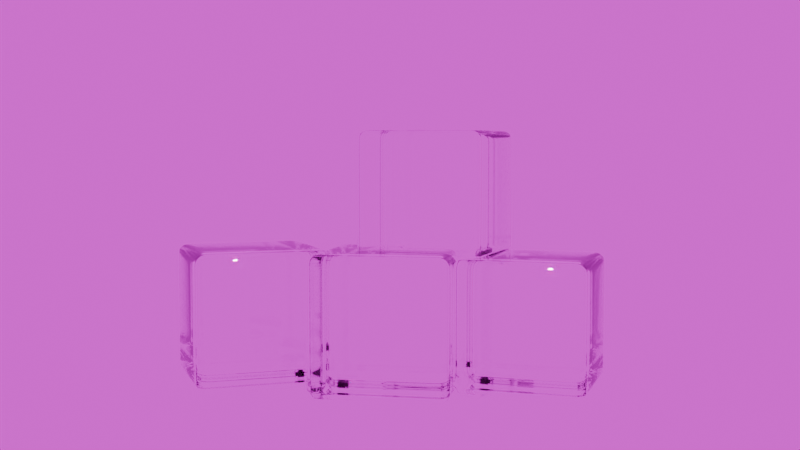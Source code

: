 # Source: Ice_Cube_Course.blend  (saved by Blender 5.0.118; exported with 4.5.12 LTS)
import bpy
from mathutils import Matrix  # noqa: F401  (used for matrix-valued properties, if any)

bpy.ops.wm.read_factory_settings(use_empty=True)
scene = bpy.context.scene
scene.name = 'Scene'

# ---- collections
col_collection = bpy.data.collections.new('Collection'); scene.collection.children.link(col_collection)

# ---- images (referenced by path relative to the original .blend; pixels are not part of the script)
import os
ASSET_DIR = os.environ.get("B2B_ASSET_DIR", "")  # directory of the original .blend (textures are referenced by path, not embedded)
HERE = os.path.dirname(os.path.abspath(__file__))  # packed textures are extracted next to this script under _unpacked/

def load_image(name, relpath, width, height, colorspace="sRGB"):
    """Load a texture the original file referenced (path relative to the .blend, or extracted next to this script)."""
    p = next((c for c in (os.path.join(HERE, relpath), os.path.join(ASSET_DIR, relpath)) if relpath and os.path.exists(c)), "")
    if p:
        img = bpy.data.images.load(p, check_existing=True)
        img.name = name
    else:  # same state as the original file: an image datablock whose file is absent (Cycles renders it pink)
        img = bpy.data.images.new(name, width, height)
        img.source = "FILE"
        img.filepath = "//" + (relpath or name)
    img.colorspace_settings.name = colorspace
    return img
img_kloppenheim_06_puresky_2k_exr = load_image('kloppenheim_06_puresky_2k.exr', 'HDRI/kloppenheim_06_puresky_2k.exr', 1024, 1024, 'Linear Rec.709')

# ---- materials (node trees are filled in below, after node groups)
mat_material = bpy.data.materials.new('Material')
mat_material.alpha_threshold = 0.0
mat_material.use_backface_culling_lightprobe_volume = False
mat_material.roughness = 0.5
mat_material.line_color = (0.0, 0.0, 0.0, 1.0)

# ---- material node trees
mat_material.use_nodes = True; mat_material.node_tree.nodes.clear()
_N = mat_material.node_tree.nodes; _L = mat_material.node_tree.links
n0 = _N.new('ShaderNodeOutputMaterial'); n0.name = 'Material Output'; n0.location = (200, 100)
n1 = _N.new('ShaderNodeBsdfGlass'); n1.name = 'Glass BSDF'; n1.location = (-200, 100)
_L.new(n1.outputs[0], n0.inputs[0])
n0.is_active_output = True

# ---- world
world_world = bpy.data.worlds.new('World'); scene.world = world_world
world_world.use_nodes = True; world_world.node_tree.nodes.clear()
_N = world_world.node_tree.nodes; _L = world_world.node_tree.links
n0 = _N.new('ShaderNodeOutputWorld'); n0.name = 'World Output'; n0.location = (200, 100)
n1 = _N.new('ShaderNodeBackground'); n1.name = 'Background'; n1.location = (-200, 100)
n2 = _N.new('ShaderNodeTexEnvironment'); n2.name = 'Environment Texture'; n2.location = (-490, 77)
n2.image = img_kloppenheim_06_puresky_2k_exr
_L.new(n1.outputs[0], n0.inputs[0])
_L.new(n2.outputs[0], n1.inputs[0])
n0.is_active_output = True
world_world.color = (0.05088, 0.05088, 0.05088)
world_world.sun_shadow_jitter_overblur = 0.0

# ---- cameras
cam_camera = bpy.data.cameras.new('Camera')
cam_camera.clip_end = 100.0
cam_camera.ortho_scale = 7.314

# ---- lights
light_light = bpy.data.lights.new('Light', 'POINT')
light_light.energy = 1000.0
light_light.shadow_soft_size = 0.1

# ---- meshes
me_cube = bpy.data.meshes.new('Cube')
me_cube.from_pydata([(1.0, 1.0, 1.0), (1.0, 1.0, -1.0), (1.0, -1.0, 1.0), (1.0, -1.0, -1.0), (-1.0, 1.0, 1.0), (-1.0, 1.0, -1.0), (-1.0, -1.0, 1.0), (-1.0, -1.0, -1.0)], [], [(0, 4, 6, 2), (3, 2, 6, 7), (7, 6, 4, 5), (5, 1, 3, 7), (1, 0, 2, 3), (5, 4, 0, 1)])
me_cube.polygons.foreach_set('use_smooth', [True] * 6)
_uv = me_cube.uv_layers.new(name='UVMap')
_uv.uv.foreach_set('vector', [0.625, 0.5, 0.875, 0.5, 0.875, 0.75, 0.625, 0.75, 0.375, 0.75, 0.625, 0.75, 0.625, 1.0, 0.375, 1.0, 0.375, 0.0, 0.625, 0.0, 0.625, 0.25, 0.375, 0.25, 0.125, 0.5, 0.375, 0.5, 0.375, 0.75, 0.125, 0.75, 0.375, 0.5, 0.625, 0.5, 0.625, 0.75, 0.375, 0.75, 0.375, 0.25, 0.625, 0.25, 0.625, 0.5, 0.375, 0.5])
me_cube.materials.append(mat_material)
me_cube.use_mirror_vertex_groups = False
me_cube.update()
me_cube_001 = bpy.data.meshes.new('Cube.001')
me_cube_001.from_pydata([(1.0, 1.0, 1.0), (1.0, 1.0, -1.0), (1.0, -1.0, 1.0), (1.0, -1.0, -1.0), (-1.0, 1.0, 1.0), (-1.0, 1.0, -1.0), (-1.0, -1.0, 1.0), (-1.0, -1.0, -1.0)], [], [(0, 4, 6, 2), (3, 2, 6, 7), (7, 6, 4, 5), (5, 1, 3, 7), (1, 0, 2, 3), (5, 4, 0, 1)])
me_cube_001.polygons.foreach_set('use_smooth', [True] * 6)
_uv = me_cube_001.uv_layers.new(name='UVMap')
_uv.uv.foreach_set('vector', [0.625, 0.5, 0.875, 0.5, 0.875, 0.75, 0.625, 0.75, 0.375, 0.75, 0.625, 0.75, 0.625, 1.0, 0.375, 1.0, 0.375, 0.0, 0.625, 0.0, 0.625, 0.25, 0.375, 0.25, 0.125, 0.5, 0.375, 0.5, 0.375, 0.75, 0.125, 0.75, 0.375, 0.5, 0.625, 0.5, 0.625, 0.75, 0.375, 0.75, 0.375, 0.25, 0.625, 0.25, 0.625, 0.5, 0.375, 0.5])
me_cube_001.materials.append(mat_material)
me_cube_001.use_mirror_vertex_groups = False
me_cube_001.update()
me_cube_002 = bpy.data.meshes.new('Cube.002')
me_cube_002.from_pydata([(1.0, 1.0, 1.0), (1.0, 1.0, -1.0), (1.0, -1.0, 1.0), (1.0, -1.0, -1.0), (-1.0, 1.0, 1.0), (-1.0, 1.0, -1.0), (-1.0, -1.0, 1.0), (-1.0, -1.0, -1.0)], [], [(0, 4, 6, 2), (3, 2, 6, 7), (7, 6, 4, 5), (5, 1, 3, 7), (1, 0, 2, 3), (5, 4, 0, 1)])
me_cube_002.polygons.foreach_set('use_smooth', [True] * 6)
_uv = me_cube_002.uv_layers.new(name='UVMap')
_uv.uv.foreach_set('vector', [0.625, 0.5, 0.875, 0.5, 0.875, 0.75, 0.625, 0.75, 0.375, 0.75, 0.625, 0.75, 0.625, 1.0, 0.375, 1.0, 0.375, 0.0, 0.625, 0.0, 0.625, 0.25, 0.375, 0.25, 0.125, 0.5, 0.375, 0.5, 0.375, 0.75, 0.125, 0.75, 0.375, 0.5, 0.625, 0.5, 0.625, 0.75, 0.375, 0.75, 0.375, 0.25, 0.625, 0.25, 0.625, 0.5, 0.375, 0.5])
me_cube_002.materials.append(mat_material)
me_cube_002.use_mirror_vertex_groups = False
me_cube_002.update()
me_cube_003 = bpy.data.meshes.new('Cube.003')
me_cube_003.from_pydata([(1.0, 1.0, 1.0), (1.0, 1.0, -1.0), (1.0, -1.0, 1.0), (1.0, -1.0, -1.0), (-1.0, 1.0, 1.0), (-1.0, 1.0, -1.0), (-1.0, -1.0, 1.0), (-1.0, -1.0, -1.0)], [], [(0, 4, 6, 2), (3, 2, 6, 7), (7, 6, 4, 5), (5, 1, 3, 7), (1, 0, 2, 3), (5, 4, 0, 1)])
me_cube_003.polygons.foreach_set('use_smooth', [True] * 6)
_uv = me_cube_003.uv_layers.new(name='UVMap')
_uv.uv.foreach_set('vector', [0.625, 0.5, 0.875, 0.5, 0.875, 0.75, 0.625, 0.75, 0.375, 0.75, 0.625, 0.75, 0.625, 1.0, 0.375, 1.0, 0.375, 0.0, 0.625, 0.0, 0.625, 0.25, 0.375, 0.25, 0.125, 0.5, 0.375, 0.5, 0.375, 0.75, 0.125, 0.75, 0.375, 0.5, 0.625, 0.5, 0.625, 0.75, 0.375, 0.75, 0.375, 0.25, 0.625, 0.25, 0.625, 0.5, 0.375, 0.5])
me_cube_003.materials.append(mat_material)
me_cube_003.use_mirror_vertex_groups = False
me_cube_003.update()

# ---- objects
ob_cube = bpy.data.objects.new('Cube', me_cube)
ob_light = bpy.data.objects.new('Light', light_light)
ob_camera = bpy.data.objects.new('Camera', cam_camera)
ob_cube_001 = bpy.data.objects.new('Cube.001', me_cube_001)
ob_cube_002 = bpy.data.objects.new('Cube.002', me_cube_002)
ob_cube_003 = bpy.data.objects.new('Cube.003', me_cube_003)

# ---- transforms, parenting, visibility, modifiers, constraints
ob_cube.location = (0.0, 0.0, 0.0)
ob_cube.lock_rotations_4d = False
ob_cube.empty_display_type = 'ARROWS'
ob_cube.lineart.crease_threshold = 0.0
_m = ob_cube.modifiers.new('Bevel', 'BEVEL')
_m.segments = 5
_m = ob_cube.modifiers.new('Subdivision', 'SUBSURF')
_m.levels = 2
_m = ob_cube.modifiers.new('Displace', 'DISPLACE')
_m.strength = 0.15
ob_light.location = (4.076, 1.005, 5.904)
ob_light.rotation_euler = (0.6503, 0.05522, 1.866)
ob_light.lock_rotations_4d = False
ob_light.empty_display_type = 'ARROWS'
ob_light.color = (0.0, 0.0, 0.0, 0.0)
ob_light.lineart.crease_threshold = 0.0
ob_camera.location = (16.61, 3.323, 2.726)
ob_camera.rotation_euler = (1.496, -8.328e-07, 1.759)
ob_camera.lock_rotations_4d = False
ob_camera.empty_display_type = 'ARROWS'
ob_camera.color = (0.0, 0.0, 0.0, 0.0)
ob_camera.display_type = 'WIRE'
ob_camera.lineart.crease_threshold = 0.0
ob_cube_001.location = (-0.4397, -2.329, -0.03307)
ob_cube_001.rotation_euler = (0.0, -0.0, 0.513)
ob_cube_001.lock_rotations_4d = False
ob_cube_001.empty_display_type = 'ARROWS'
ob_cube_001.lineart.crease_threshold = 0.0
_m = ob_cube_001.modifiers.new('Bevel', 'BEVEL')
_m.segments = 5
_m = ob_cube_001.modifiers.new('Subdivision', 'SUBSURF')
_m.levels = 2
_m = ob_cube_001.modifiers.new('Displace', 'DISPLACE')
_m.strength = 0.15
ob_cube_002.location = (-0.1682, 2.136, 0.01364)
ob_cube_002.rotation_euler = (0.0, -0.0, -0.1305)
ob_cube_002.scale = (0.9288, 0.9288, 0.9288)
ob_cube_002.lock_rotations_4d = False
ob_cube_002.empty_display_type = 'ARROWS'
ob_cube_002.lineart.crease_threshold = 0.0
_m = ob_cube_002.modifiers.new('Bevel', 'BEVEL')
_m.segments = 5
_m = ob_cube_002.modifiers.new('Subdivision', 'SUBSURF')
_m.levels = 2
_m = ob_cube_002.modifiers.new('Displace', 'DISPLACE')
_m.strength = 0.15
ob_cube_003.location = (-0.7414, 0.6057, 1.905)
ob_cube_003.rotation_euler = (0.0, -0.0, -0.1697)
ob_cube_003.scale = (0.9288, 0.9288, 0.9288)
ob_cube_003.lock_rotations_4d = False
ob_cube_003.empty_display_type = 'ARROWS'
ob_cube_003.lineart.crease_threshold = 0.0
_m = ob_cube_003.modifiers.new('Bevel', 'BEVEL')
_m.segments = 5
_m = ob_cube_003.modifiers.new('Subdivision', 'SUBSURF')
_m.levels = 2
_m = ob_cube_003.modifiers.new('Displace', 'DISPLACE')
_m.strength = 0.15

# ---- collection membership
col_collection.objects.link(ob_cube)
col_collection.objects.link(ob_light)
col_collection.objects.link(ob_camera)
col_collection.objects.link(ob_cube_001)
col_collection.objects.link(ob_cube_002)
col_collection.objects.link(ob_cube_003)

# ---- scene / render settings (as saved in the file)
scene.camera = ob_camera
scene.frame_start = 1; scene.frame_end = 250; scene.frame_set(1)
scene.render.engine = 'CYCLES'
scene.render.bake_bias = 0.0
scene.render.bake_samples = 0
scene.cycles.samples = 64
scene.cycles.sampling_pattern = 'TABULATED_SOBOL'
scene.eevee.use_volume_custom_range = False
bpy.context.view_layer.update()
